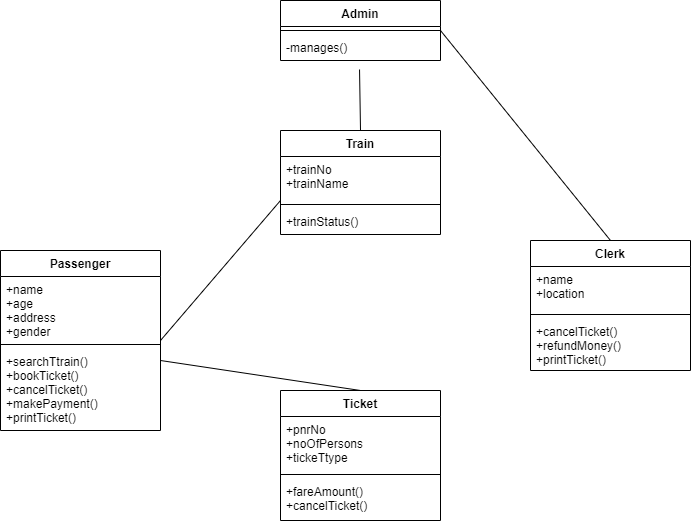

The diagram above was exported from draw.io. Its source (the exported page's mxGraphModel, read from the mxfile embedded in the PNG):
<mxGraphModel dx="868" dy="482" grid="1" gridSize="10" guides="1" tooltips="1" connect="1" arrows="1" fold="1" page="1" pageScale="1" pageWidth="827" pageHeight="1169" math="0" shadow="0">
  <root>
    <mxCell id="0" />
    <mxCell id="1" parent="0" />
    <mxCell id="DQo5D_4mfdhwSTFHGTcy-1" value="Clerk" style="swimlane;fontStyle=1;align=center;verticalAlign=top;childLayout=stackLayout;horizontal=1;startSize=26;horizontalStack=0;resizeParent=1;resizeParentMax=0;resizeLast=0;collapsible=1;marginBottom=0;" parent="1" vertex="1">
      <mxGeometry x="600" y="380" width="160" height="130" as="geometry" />
    </mxCell>
    <mxCell id="DQo5D_4mfdhwSTFHGTcy-2" value="+name&#10;+location" style="text;strokeColor=none;fillColor=none;align=left;verticalAlign=top;spacingLeft=4;spacingRight=4;overflow=hidden;rotatable=0;points=[[0,0.5],[1,0.5]];portConstraint=eastwest;" parent="DQo5D_4mfdhwSTFHGTcy-1" vertex="1">
      <mxGeometry y="26" width="160" height="44" as="geometry" />
    </mxCell>
    <mxCell id="DQo5D_4mfdhwSTFHGTcy-3" value="" style="line;strokeWidth=1;fillColor=none;align=left;verticalAlign=middle;spacingTop=-1;spacingLeft=3;spacingRight=3;rotatable=0;labelPosition=right;points=[];portConstraint=eastwest;" parent="DQo5D_4mfdhwSTFHGTcy-1" vertex="1">
      <mxGeometry y="70" width="160" height="8" as="geometry" />
    </mxCell>
    <mxCell id="DQo5D_4mfdhwSTFHGTcy-4" value="+cancelTicket()&#10;+refundMoney()&#10;+printTicket()" style="text;strokeColor=none;fillColor=none;align=left;verticalAlign=top;spacingLeft=4;spacingRight=4;overflow=hidden;rotatable=0;points=[[0,0.5],[1,0.5]];portConstraint=eastwest;" parent="DQo5D_4mfdhwSTFHGTcy-1" vertex="1">
      <mxGeometry y="78" width="160" height="52" as="geometry" />
    </mxCell>
    <mxCell id="DQo5D_4mfdhwSTFHGTcy-5" value="Admin" style="swimlane;fontStyle=1;align=center;verticalAlign=top;childLayout=stackLayout;horizontal=1;startSize=26;horizontalStack=0;resizeParent=1;resizeParentMax=0;resizeLast=0;collapsible=1;marginBottom=0;" parent="1" vertex="1">
      <mxGeometry x="350" y="140" width="160" height="60" as="geometry" />
    </mxCell>
    <mxCell id="DQo5D_4mfdhwSTFHGTcy-7" value="" style="line;strokeWidth=1;fillColor=none;align=left;verticalAlign=middle;spacingTop=-1;spacingLeft=3;spacingRight=3;rotatable=0;labelPosition=right;points=[];portConstraint=eastwest;" parent="DQo5D_4mfdhwSTFHGTcy-5" vertex="1">
      <mxGeometry y="26" width="160" height="8" as="geometry" />
    </mxCell>
    <mxCell id="DQo5D_4mfdhwSTFHGTcy-8" value="-manages()" style="text;strokeColor=none;fillColor=none;align=left;verticalAlign=top;spacingLeft=4;spacingRight=4;overflow=hidden;rotatable=0;points=[[0,0.5],[1,0.5]];portConstraint=eastwest;" parent="DQo5D_4mfdhwSTFHGTcy-5" vertex="1">
      <mxGeometry y="34" width="160" height="26" as="geometry" />
    </mxCell>
    <mxCell id="DQo5D_4mfdhwSTFHGTcy-9" value="Passenger" style="swimlane;fontStyle=1;align=center;verticalAlign=top;childLayout=stackLayout;horizontal=1;startSize=26;horizontalStack=0;resizeParent=1;resizeParentMax=0;resizeLast=0;collapsible=1;marginBottom=0;" parent="1" vertex="1">
      <mxGeometry x="70" y="390" width="160" height="180" as="geometry" />
    </mxCell>
    <mxCell id="DQo5D_4mfdhwSTFHGTcy-10" value="+name&#10;+age&#10;+address&#10;+gender" style="text;strokeColor=none;fillColor=none;align=left;verticalAlign=top;spacingLeft=4;spacingRight=4;overflow=hidden;rotatable=0;points=[[0,0.5],[1,0.5]];portConstraint=eastwest;" parent="DQo5D_4mfdhwSTFHGTcy-9" vertex="1">
      <mxGeometry y="26" width="160" height="64" as="geometry" />
    </mxCell>
    <mxCell id="DQo5D_4mfdhwSTFHGTcy-11" value="" style="line;strokeWidth=1;fillColor=none;align=left;verticalAlign=middle;spacingTop=-1;spacingLeft=3;spacingRight=3;rotatable=0;labelPosition=right;points=[];portConstraint=eastwest;" parent="DQo5D_4mfdhwSTFHGTcy-9" vertex="1">
      <mxGeometry y="90" width="160" height="8" as="geometry" />
    </mxCell>
    <mxCell id="DQo5D_4mfdhwSTFHGTcy-12" value="+searchTtrain()&#10;+bookTicket()&#10;+cancelTicket()&#10;+makePayment()&#10;+printTicket()" style="text;strokeColor=none;fillColor=none;align=left;verticalAlign=top;spacingLeft=4;spacingRight=4;overflow=hidden;rotatable=0;points=[[0,0.5],[1,0.5]];portConstraint=eastwest;" parent="DQo5D_4mfdhwSTFHGTcy-9" vertex="1">
      <mxGeometry y="98" width="160" height="82" as="geometry" />
    </mxCell>
    <mxCell id="DQo5D_4mfdhwSTFHGTcy-13" value="Train" style="swimlane;fontStyle=1;align=center;verticalAlign=top;childLayout=stackLayout;horizontal=1;startSize=26;horizontalStack=0;resizeParent=1;resizeParentMax=0;resizeLast=0;collapsible=1;marginBottom=0;" parent="1" vertex="1">
      <mxGeometry x="350" y="270" width="160" height="104" as="geometry" />
    </mxCell>
    <mxCell id="DQo5D_4mfdhwSTFHGTcy-14" value="+trainNo&#10;+trainName" style="text;strokeColor=none;fillColor=none;align=left;verticalAlign=top;spacingLeft=4;spacingRight=4;overflow=hidden;rotatable=0;points=[[0,0.5],[1,0.5]];portConstraint=eastwest;" parent="DQo5D_4mfdhwSTFHGTcy-13" vertex="1">
      <mxGeometry y="26" width="160" height="44" as="geometry" />
    </mxCell>
    <mxCell id="DQo5D_4mfdhwSTFHGTcy-15" value="" style="line;strokeWidth=1;fillColor=none;align=left;verticalAlign=middle;spacingTop=-1;spacingLeft=3;spacingRight=3;rotatable=0;labelPosition=right;points=[];portConstraint=eastwest;" parent="DQo5D_4mfdhwSTFHGTcy-13" vertex="1">
      <mxGeometry y="70" width="160" height="8" as="geometry" />
    </mxCell>
    <mxCell id="DQo5D_4mfdhwSTFHGTcy-16" value="+trainStatus()" style="text;strokeColor=none;fillColor=none;align=left;verticalAlign=top;spacingLeft=4;spacingRight=4;overflow=hidden;rotatable=0;points=[[0,0.5],[1,0.5]];portConstraint=eastwest;" parent="DQo5D_4mfdhwSTFHGTcy-13" vertex="1">
      <mxGeometry y="78" width="160" height="26" as="geometry" />
    </mxCell>
    <mxCell id="DQo5D_4mfdhwSTFHGTcy-17" value="Ticket" style="swimlane;fontStyle=1;align=center;verticalAlign=top;childLayout=stackLayout;horizontal=1;startSize=26;horizontalStack=0;resizeParent=1;resizeParentMax=0;resizeLast=0;collapsible=1;marginBottom=0;" parent="1" vertex="1">
      <mxGeometry x="350" y="530" width="160" height="130" as="geometry" />
    </mxCell>
    <mxCell id="DQo5D_4mfdhwSTFHGTcy-18" value="+pnrNo&#10;+noOfPersons&#10;+tickeTtype&#10;" style="text;strokeColor=none;fillColor=none;align=left;verticalAlign=top;spacingLeft=4;spacingRight=4;overflow=hidden;rotatable=0;points=[[0,0.5],[1,0.5]];portConstraint=eastwest;" parent="DQo5D_4mfdhwSTFHGTcy-17" vertex="1">
      <mxGeometry y="26" width="160" height="54" as="geometry" />
    </mxCell>
    <mxCell id="DQo5D_4mfdhwSTFHGTcy-19" value="" style="line;strokeWidth=1;fillColor=none;align=left;verticalAlign=middle;spacingTop=-1;spacingLeft=3;spacingRight=3;rotatable=0;labelPosition=right;points=[];portConstraint=eastwest;" parent="DQo5D_4mfdhwSTFHGTcy-17" vertex="1">
      <mxGeometry y="80" width="160" height="8" as="geometry" />
    </mxCell>
    <mxCell id="DQo5D_4mfdhwSTFHGTcy-20" value="+fareAmount()&#10;+cancelTicket()" style="text;strokeColor=none;fillColor=none;align=left;verticalAlign=top;spacingLeft=4;spacingRight=4;overflow=hidden;rotatable=0;points=[[0,0.5],[1,0.5]];portConstraint=eastwest;" parent="DQo5D_4mfdhwSTFHGTcy-17" vertex="1">
      <mxGeometry y="88" width="160" height="42" as="geometry" />
    </mxCell>
    <mxCell id="DQo5D_4mfdhwSTFHGTcy-21" value="" style="endArrow=none;html=1;rounded=0;" parent="1" edge="1">
      <mxGeometry width="50" height="50" relative="1" as="geometry">
        <mxPoint x="230" y="480" as="sourcePoint" />
        <mxPoint x="350" y="340" as="targetPoint" />
      </mxGeometry>
    </mxCell>
    <mxCell id="DQo5D_4mfdhwSTFHGTcy-22" value="" style="endArrow=none;html=1;rounded=0;exitX=1;exitY=0.5;exitDx=0;exitDy=0;entryX=0.5;entryY=0;entryDx=0;entryDy=0;" parent="1" source="DQo5D_4mfdhwSTFHGTcy-5" target="DQo5D_4mfdhwSTFHGTcy-1" edge="1">
      <mxGeometry width="50" height="50" relative="1" as="geometry">
        <mxPoint x="520" y="330" as="sourcePoint" />
        <mxPoint x="660" y="360" as="targetPoint" />
      </mxGeometry>
    </mxCell>
    <mxCell id="DQo5D_4mfdhwSTFHGTcy-23" value="" style="endArrow=none;html=1;rounded=0;entryX=0.494;entryY=1.346;entryDx=0;entryDy=0;entryPerimeter=0;exitX=0.5;exitY=0;exitDx=0;exitDy=0;" parent="1" source="DQo5D_4mfdhwSTFHGTcy-13" target="DQo5D_4mfdhwSTFHGTcy-8" edge="1">
      <mxGeometry width="50" height="50" relative="1" as="geometry">
        <mxPoint x="390" y="340" as="sourcePoint" />
        <mxPoint x="440" y="290" as="targetPoint" />
      </mxGeometry>
    </mxCell>
    <mxCell id="DQo5D_4mfdhwSTFHGTcy-24" value="" style="endArrow=none;html=1;rounded=0;entryX=0.5;entryY=0;entryDx=0;entryDy=0;" parent="1" target="DQo5D_4mfdhwSTFHGTcy-17" edge="1">
      <mxGeometry width="50" height="50" relative="1" as="geometry">
        <mxPoint x="230" y="500" as="sourcePoint" />
        <mxPoint x="440" y="370" as="targetPoint" />
      </mxGeometry>
    </mxCell>
  </root>
</mxGraphModel>